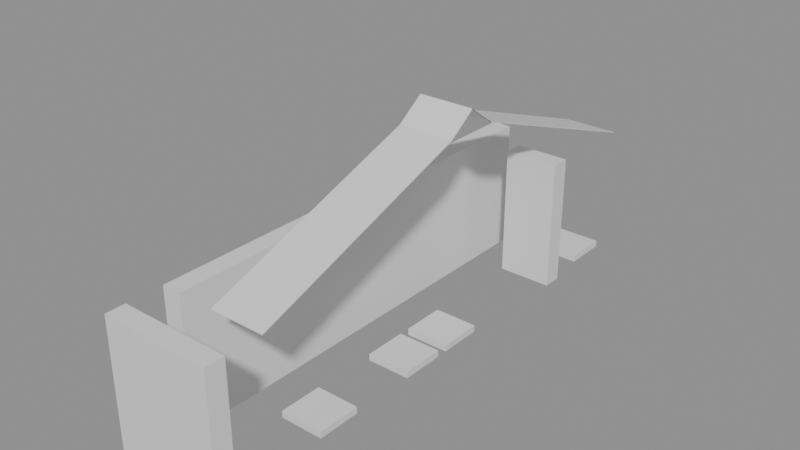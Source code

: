 # Source: building_lego.blend  (saved by Blender 5.0.119; exported with 4.5.12 LTS)
import bpy
from mathutils import Matrix  # noqa: F401  (used for matrix-valued properties, if any)

bpy.ops.wm.read_factory_settings(use_empty=True)
scene = bpy.context.scene
scene.name = 'Scene'

# ---- collections
col_01_paredes_externas = bpy.data.collections.new('01_Paredes_Externas'); scene.collection.children.link(col_01_paredes_externas)
col_04_moveis_decoracoes = bpy.data.collections.new('04_Moveis_Decoracoes'); scene.collection.children.link(col_04_moveis_decoracoes)
col_05_telhado = bpy.data.collections.new('05_Telhado'); scene.collection.children.link(col_05_telhado)

# ---- materials (node trees are filled in below, after node groups)
mat_mat_parede_externa = bpy.data.materials.new('Mat_Parede_Externa')
mat_mat_moveis = bpy.data.materials.new('Mat_Moveis')
mat_mat_telhado = bpy.data.materials.new('Mat_Telhado')

# ---- material node trees
mat_mat_parede_externa.use_nodes = True; mat_mat_parede_externa.node_tree.nodes.clear()
_N = mat_mat_parede_externa.node_tree.nodes; _L = mat_mat_parede_externa.node_tree.links
n0 = _N.new('ShaderNodeBsdfPrincipled'); n0.name = 'BSDF - Pré-fundamentado'; n0.location = (-200, 100)
n1 = _N.new('ShaderNodeOutputMaterial'); n1.name = 'Saída de material'; n1.location = (200, 100)
_L.new(n0.outputs[0], n1.inputs[0])
n1.is_active_output = True
mat_mat_moveis.use_nodes = True; mat_mat_moveis.node_tree.nodes.clear()
_N = mat_mat_moveis.node_tree.nodes; _L = mat_mat_moveis.node_tree.links
n0 = _N.new('ShaderNodeBsdfPrincipled'); n0.name = 'BSDF - Pré-fundamentado'; n0.location = (-200, 100)
n1 = _N.new('ShaderNodeOutputMaterial'); n1.name = 'Saída de material'; n1.location = (200, 100)
_L.new(n0.outputs[0], n1.inputs[0])
n1.is_active_output = True
mat_mat_telhado.use_nodes = True; mat_mat_telhado.node_tree.nodes.clear()
_N = mat_mat_telhado.node_tree.nodes; _L = mat_mat_telhado.node_tree.links
n0 = _N.new('ShaderNodeBsdfPrincipled'); n0.name = 'BSDF - Pré-fundamentado'; n0.location = (-200, 100)
n1 = _N.new('ShaderNodeOutputMaterial'); n1.name = 'Saída de material'; n1.location = (200, 100)
_L.new(n0.outputs[0], n1.inputs[0])
n1.is_active_output = True

# ---- meshes
me_bloco_stone_wall_2182_4950_z0 = bpy.data.meshes.new('Bloco_stone_wall_2182_4950_z0')
me_bloco_stone_wall_2182_4950_z0.from_pydata([(-0.5, -0.175, -1.2), (0.5, -0.175, -1.2), (0.5, 0.175, -1.2), (-0.5, 0.175, -1.2), (-0.5, -0.175, 1.2), (0.5, -0.175, 1.2), (0.5, 0.175, 1.2), (-0.5, 0.175, 1.2)], [], [(0, 1, 2, 3), (4, 7, 6, 5), (0, 4, 5, 1), (2, 6, 7, 3), (0, 3, 7, 4), (1, 5, 6, 2)])
me_bloco_stone_wall_2182_4950_z0.materials.append(mat_mat_parede_externa)
me_bloco_stone_wall_2182_4950_z0.update()
me_bloco_stone_wall_2183_4950_z0 = bpy.data.meshes.new('Bloco_stone_wall_2183_4950_z0')
me_bloco_stone_wall_2183_4950_z0.from_pydata([(-0.5, -0.175, -1.2), (0.5, -0.175, -1.2), (0.5, 0.175, -1.2), (-0.5, 0.175, -1.2), (-0.5, -0.175, 1.2), (0.5, -0.175, 1.2), (0.5, 0.175, 1.2), (-0.5, 0.175, 1.2)], [], [(0, 1, 2, 3), (4, 7, 6, 5), (0, 4, 5, 1), (2, 6, 7, 3), (0, 3, 7, 4), (1, 5, 6, 2)])
me_bloco_stone_wall_2183_4950_z0.materials.append(mat_mat_parede_externa)
me_bloco_stone_wall_2183_4950_z0.update()
me_bloco_stone_wall_2183_4958_z0 = bpy.data.meshes.new('Bloco_stone_wall_2183_4958_z0')
me_bloco_stone_wall_2183_4958_z0.from_pydata([(-0.5, -0.175, -1.2), (0.5, -0.175, -1.2), (0.5, 0.175, -1.2), (-0.5, 0.175, -1.2), (-0.5, -0.175, 1.2), (0.5, -0.175, 1.2), (0.5, 0.175, 1.2), (-0.5, 0.175, 1.2)], [], [(0, 1, 2, 3), (4, 7, 6, 5), (0, 4, 5, 1), (2, 6, 7, 3), (0, 3, 7, 4), (1, 5, 6, 2)])
me_bloco_stone_wall_2183_4958_z0.materials.append(mat_mat_parede_externa)
me_bloco_stone_wall_2183_4958_z0.update()
me_bloco_stone_wall_2182_4951_z0 = bpy.data.meshes.new('Bloco_stone_wall_2182_4951_z0')
me_bloco_stone_wall_2182_4951_z0.from_pydata([(-0.175, -0.5, -1.2), (0.175, -0.5, -1.2), (0.175, 0.5, -1.2), (-0.175, 0.5, -1.2), (-0.175, -0.5, 1.2), (0.175, -0.5, 1.2), (0.175, 0.5, 1.2), (-0.175, 0.5, 1.2)], [], [(0, 1, 2, 3), (4, 7, 6, 5), (0, 4, 5, 1), (2, 6, 7, 3), (0, 3, 7, 4), (1, 5, 6, 2)])
me_bloco_stone_wall_2182_4951_z0.materials.append(mat_mat_parede_externa)
me_bloco_stone_wall_2182_4951_z0.update()
me_bloco_stone_wall_2182_4952_z0 = bpy.data.meshes.new('Bloco_stone_wall_2182_4952_z0')
me_bloco_stone_wall_2182_4952_z0.from_pydata([(-0.175, -0.5, -1.2), (0.175, -0.5, -1.2), (0.175, 0.5, -1.2), (-0.175, 0.5, -1.2), (-0.175, -0.5, 1.2), (0.175, -0.5, 1.2), (0.175, 0.5, 1.2), (-0.175, 0.5, 1.2)], [], [(0, 1, 2, 3), (4, 7, 6, 5), (0, 4, 5, 1), (2, 6, 7, 3), (0, 3, 7, 4), (1, 5, 6, 2)])
me_bloco_stone_wall_2182_4952_z0.materials.append(mat_mat_parede_externa)
me_bloco_stone_wall_2182_4952_z0.update()
me_bloco_stone_wall_2182_4953_z0 = bpy.data.meshes.new('Bloco_stone_wall_2182_4953_z0')
me_bloco_stone_wall_2182_4953_z0.from_pydata([(-0.175, -0.5, -1.2), (0.175, -0.5, -1.2), (0.175, 0.5, -1.2), (-0.175, 0.5, -1.2), (-0.175, -0.5, 1.2), (0.175, -0.5, 1.2), (0.175, 0.5, 1.2), (-0.175, 0.5, 1.2)], [], [(0, 1, 2, 3), (4, 7, 6, 5), (0, 4, 5, 1), (2, 6, 7, 3), (0, 3, 7, 4), (1, 5, 6, 2)])
me_bloco_stone_wall_2182_4953_z0.materials.append(mat_mat_parede_externa)
me_bloco_stone_wall_2182_4953_z0.update()
me_bloco_stone_wall_2182_4954_z0 = bpy.data.meshes.new('Bloco_stone_wall_2182_4954_z0')
me_bloco_stone_wall_2182_4954_z0.from_pydata([(-0.175, -0.5, -1.2), (0.175, -0.5, -1.2), (0.175, 0.5, -1.2), (-0.175, 0.5, -1.2), (-0.175, -0.5, 1.2), (0.175, -0.5, 1.2), (0.175, 0.5, 1.2), (-0.175, 0.5, 1.2)], [], [(0, 1, 2, 3), (4, 7, 6, 5), (0, 4, 5, 1), (2, 6, 7, 3), (0, 3, 7, 4), (1, 5, 6, 2)])
me_bloco_stone_wall_2182_4954_z0.materials.append(mat_mat_parede_externa)
me_bloco_stone_wall_2182_4954_z0.update()
me_bloco_stone_wall_2182_4955_z0 = bpy.data.meshes.new('Bloco_stone_wall_2182_4955_z0')
me_bloco_stone_wall_2182_4955_z0.from_pydata([(-0.175, -0.5, -1.2), (0.175, -0.5, -1.2), (0.175, 0.5, -1.2), (-0.175, 0.5, -1.2), (-0.175, -0.5, 1.2), (0.175, -0.5, 1.2), (0.175, 0.5, 1.2), (-0.175, 0.5, 1.2)], [], [(0, 1, 2, 3), (4, 7, 6, 5), (0, 4, 5, 1), (2, 6, 7, 3), (0, 3, 7, 4), (1, 5, 6, 2)])
me_bloco_stone_wall_2182_4955_z0.materials.append(mat_mat_parede_externa)
me_bloco_stone_wall_2182_4955_z0.update()
me_bloco_stone_wall_2182_4956_z0 = bpy.data.meshes.new('Bloco_stone_wall_2182_4956_z0')
me_bloco_stone_wall_2182_4956_z0.from_pydata([(-0.175, -0.5, -1.2), (0.175, -0.5, -1.2), (0.175, 0.5, -1.2), (-0.175, 0.5, -1.2), (-0.175, -0.5, 1.2), (0.175, -0.5, 1.2), (0.175, 0.5, 1.2), (-0.175, 0.5, 1.2)], [], [(0, 1, 2, 3), (4, 7, 6, 5), (0, 4, 5, 1), (2, 6, 7, 3), (0, 3, 7, 4), (1, 5, 6, 2)])
me_bloco_stone_wall_2182_4956_z0.materials.append(mat_mat_parede_externa)
me_bloco_stone_wall_2182_4956_z0.update()
me_bloco_stone_wall_2182_4957_z0 = bpy.data.meshes.new('Bloco_stone_wall_2182_4957_z0')
me_bloco_stone_wall_2182_4957_z0.from_pydata([(-0.175, -0.5, -1.2), (0.175, -0.5, -1.2), (0.175, 0.5, -1.2), (-0.175, 0.5, -1.2), (-0.175, -0.5, 1.2), (0.175, -0.5, 1.2), (0.175, 0.5, 1.2), (-0.175, 0.5, 1.2)], [], [(0, 1, 2, 3), (4, 7, 6, 5), (0, 4, 5, 1), (2, 6, 7, 3), (0, 3, 7, 4), (1, 5, 6, 2)])
me_bloco_stone_wall_2182_4957_z0.materials.append(mat_mat_parede_externa)
me_bloco_stone_wall_2182_4957_z0.update()
me_bloco_stone_wall_2182_4958_z0 = bpy.data.meshes.new('Bloco_stone_wall_2182_4958_z0')
me_bloco_stone_wall_2182_4958_z0.from_pydata([(-0.175, -0.5, -1.2), (0.175, -0.5, -1.2), (0.175, 0.5, -1.2), (-0.175, 0.5, -1.2), (-0.175, -0.5, 1.2), (0.175, -0.5, 1.2), (0.175, 0.5, 1.2), (-0.175, 0.5, 1.2)], [], [(0, 1, 2, 3), (4, 7, 6, 5), (0, 4, 5, 1), (2, 6, 7, 3), (0, 3, 7, 4), (1, 5, 6, 2)])
me_bloco_stone_wall_2182_4958_z0.materials.append(mat_mat_parede_externa)
me_bloco_stone_wall_2182_4958_z0.update()
me_movel_blood_2183_4952_z0 = bpy.data.meshes.new('Movel_blood_2183_4952_z0')
me_movel_blood_2183_4952_z0.from_pydata([(-0.4, -0.4, -0.06), (0.4, -0.4, -0.06), (0.4, 0.4, -0.06), (-0.4, 0.4, -0.06), (-0.4, -0.4, 0.06), (0.4, -0.4, 0.06), (0.4, 0.4, 0.06), (-0.4, 0.4, 0.06)], [], [(0, 1, 2, 3), (4, 7, 6, 5), (0, 4, 5, 1), (2, 6, 7, 3), (0, 3, 7, 4), (1, 5, 6, 2)])
me_movel_blood_2183_4952_z0.materials.append(mat_mat_moveis)
me_movel_blood_2183_4952_z0.update()
me_movel_debris_2183_4954_z0 = bpy.data.meshes.new('Movel_debris_2183_4954_z0')
me_movel_debris_2183_4954_z0.from_pydata([(-0.4, -0.4, -0.06), (0.4, -0.4, -0.06), (0.4, 0.4, -0.06), (-0.4, 0.4, -0.06), (-0.4, -0.4, 0.06), (0.4, -0.4, 0.06), (0.4, 0.4, 0.06), (-0.4, 0.4, 0.06)], [], [(0, 1, 2, 3), (4, 7, 6, 5), (0, 4, 5, 1), (2, 6, 7, 3), (0, 3, 7, 4), (1, 5, 6, 2)])
me_movel_debris_2183_4954_z0.materials.append(mat_mat_moveis)
me_movel_debris_2183_4954_z0.update()
me_movel_debris_2183_4955_z0 = bpy.data.meshes.new('Movel_debris_2183_4955_z0')
me_movel_debris_2183_4955_z0.from_pydata([(-0.4, -0.4, -0.06), (0.4, -0.4, -0.06), (0.4, 0.4, -0.06), (-0.4, 0.4, -0.06), (-0.4, -0.4, 0.06), (0.4, -0.4, 0.06), (0.4, 0.4, 0.06), (-0.4, 0.4, 0.06)], [], [(0, 1, 2, 3), (4, 7, 6, 5), (0, 4, 5, 1), (2, 6, 7, 3), (0, 3, 7, 4), (1, 5, 6, 2)])
me_movel_debris_2183_4955_z0.materials.append(mat_mat_moveis)
me_movel_debris_2183_4955_z0.update()
me_movel_vines_2183_4959_z0 = bpy.data.meshes.new('Movel_vines_2183_4959_z0')
me_movel_vines_2183_4959_z0.from_pydata([(-0.4, -0.4, -0.06), (0.4, -0.4, -0.06), (0.4, 0.4, -0.06), (-0.4, 0.4, -0.06), (-0.4, -0.4, 0.06), (0.4, -0.4, 0.06), (0.4, 0.4, 0.06), (-0.4, 0.4, 0.06)], [], [(0, 1, 2, 3), (4, 7, 6, 5), (0, 4, 5, 1), (2, 6, 7, 3), (0, 3, 7, 4), (1, 5, 6, 2)])
me_movel_vines_2183_4959_z0.materials.append(mat_mat_moveis)
me_movel_vines_2183_4959_z0.update()
me_telha_2183_4956_z29 = bpy.data.meshes.new('Telha_2183_4956_z29')
me_telha_2183_4956_z29.from_pydata([(-0.5, 0.5, -0.1728), (0.5, 0.5, -0.1728), (0.5, -0.5, 0.1872), (-0.5, -0.5, 0.1872), (-0.5, 0.5, -0.1872), (0.5, 0.5, -0.1872), (0.5, -0.5, 0.1728), (-0.5, -0.5, 0.1728)], [], [(0, 1, 2, 3), (7, 6, 5, 4), (0, 4, 5, 1), (3, 2, 6, 7), (0, 3, 7, 4), (1, 5, 6, 2)])
me_telha_2183_4956_z29.materials.append(mat_mat_telhado)
me_telha_2183_4956_z29.update()
me_telha_2183_4957_z26 = bpy.data.meshes.new('Telha_2183_4957_z26')
me_telha_2183_4957_z26.from_pydata([(-0.5, 0.5, -0.1728), (0.5, 0.5, -0.1728), (0.5, -0.5, 0.1872), (-0.5, -0.5, 0.1872), (-0.5, 0.5, -0.1872), (0.5, 0.5, -0.1872), (0.5, -0.5, 0.1728), (-0.5, -0.5, 0.1728)], [], [(0, 1, 2, 3), (7, 6, 5, 4), (0, 4, 5, 1), (3, 2, 6, 7), (0, 3, 7, 4), (1, 5, 6, 2)])
me_telha_2183_4957_z26.materials.append(mat_mat_telhado)
me_telha_2183_4957_z26.update()
me_telha_2183_4958_z23 = bpy.data.meshes.new('Telha_2183_4958_z23')
me_telha_2183_4958_z23.from_pydata([(-0.5, 0.5, -0.1728), (0.5, 0.5, -0.1728), (0.5, -0.5, 0.1872), (-0.5, -0.5, 0.1872), (-0.5, 0.5, -0.1872), (0.5, 0.5, -0.1872), (0.5, -0.5, 0.1728), (-0.5, -0.5, 0.1728)], [], [(0, 1, 2, 3), (7, 6, 5, 4), (0, 4, 5, 1), (3, 2, 6, 7), (0, 3, 7, 4), (1, 5, 6, 2)])
me_telha_2183_4958_z23.materials.append(mat_mat_telhado)
me_telha_2183_4958_z23.update()
me_telha_2183_4959_z20 = bpy.data.meshes.new('Telha_2183_4959_z20')
me_telha_2183_4959_z20.from_pydata([(-0.5, 0.5, -0.1728), (0.5, 0.5, -0.1728), (0.5, -0.5, 0.1872), (-0.5, -0.5, 0.1872), (-0.5, 0.5, -0.1872), (0.5, 0.5, -0.1872), (0.5, -0.5, 0.1728), (-0.5, -0.5, 0.1728)], [], [(0, 1, 2, 3), (7, 6, 5, 4), (0, 4, 5, 1), (3, 2, 6, 7), (0, 3, 7, 4), (1, 5, 6, 2)])
me_telha_2183_4959_z20.materials.append(mat_mat_telhado)
me_telha_2183_4959_z20.update()
me_telha_2183_4951_z20 = bpy.data.meshes.new('Telha_2183_4951_z20')
me_telha_2183_4951_z20.from_pydata([(-0.5, -0.5, -0.1728), (0.5, -0.5, -0.1728), (0.5, 0.5, 0.1872), (-0.5, 0.5, 0.1872), (-0.5, -0.5, -0.1872), (0.5, -0.5, -0.1872), (0.5, 0.5, 0.1728), (-0.5, 0.5, 0.1728)], [], [(0, 1, 2, 3), (7, 6, 5, 4), (0, 4, 5, 1), (3, 2, 6, 7), (0, 3, 7, 4), (1, 5, 6, 2)])
me_telha_2183_4951_z20.materials.append(mat_mat_telhado)
me_telha_2183_4951_z20.update()
me_telha_2183_4952_z23 = bpy.data.meshes.new('Telha_2183_4952_z23')
me_telha_2183_4952_z23.from_pydata([(-0.5, -0.5, -0.1728), (0.5, -0.5, -0.1728), (0.5, 0.5, 0.1872), (-0.5, 0.5, 0.1872), (-0.5, -0.5, -0.1872), (0.5, -0.5, -0.1872), (0.5, 0.5, 0.1728), (-0.5, 0.5, 0.1728)], [], [(0, 1, 2, 3), (7, 6, 5, 4), (0, 4, 5, 1), (3, 2, 6, 7), (0, 3, 7, 4), (1, 5, 6, 2)])
me_telha_2183_4952_z23.materials.append(mat_mat_telhado)
me_telha_2183_4952_z23.update()
me_telha_2183_4953_z26 = bpy.data.meshes.new('Telha_2183_4953_z26')
me_telha_2183_4953_z26.from_pydata([(-0.5, -0.5, -0.1728), (0.5, -0.5, -0.1728), (0.5, 0.5, 0.1872), (-0.5, 0.5, 0.1872), (-0.5, -0.5, -0.1872), (0.5, -0.5, -0.1872), (0.5, 0.5, 0.1728), (-0.5, 0.5, 0.1728)], [], [(0, 1, 2, 3), (7, 6, 5, 4), (0, 4, 5, 1), (3, 2, 6, 7), (0, 3, 7, 4), (1, 5, 6, 2)])
me_telha_2183_4953_z26.materials.append(mat_mat_telhado)
me_telha_2183_4953_z26.update()
me_telha_2183_4954_z29 = bpy.data.meshes.new('Telha_2183_4954_z29')
me_telha_2183_4954_z29.from_pydata([(-0.5, -0.5, -0.1728), (0.5, -0.5, -0.1728), (0.5, 0.5, 0.1872), (-0.5, 0.5, 0.1872), (-0.5, -0.5, -0.1872), (0.5, -0.5, -0.1872), (0.5, 0.5, 0.1728), (-0.5, 0.5, 0.1728)], [], [(0, 1, 2, 3), (7, 6, 5, 4), (0, 4, 5, 1), (3, 2, 6, 7), (0, 3, 7, 4), (1, 5, 6, 2)])
me_telha_2183_4954_z29.materials.append(mat_mat_telhado)
me_telha_2183_4954_z29.update()
me_telha_2183_4955_z32 = bpy.data.meshes.new('Telha_2183_4955_z32')
me_telha_2183_4955_z32.from_pydata([(-0.5, -0.5, -0.1128), (0.5, -0.5, -0.1128), (0.5, 0.0, 0.2472), (-0.5, 0.0, 0.2472), (0.5, 0.5, -0.1128), (-0.5, 0.5, -0.1128), (-0.5, -0.5, -0.1272), (0.5, -0.5, -0.1272), (0.5, 0.0, 0.2328), (-0.5, 0.0, 0.2328), (0.5, 0.5, -0.1272), (-0.5, 0.5, -0.1272)], [], [(0, 1, 2, 3), (3, 2, 4, 5), (9, 8, 7, 6), (11, 10, 8, 9), (0, 6, 7, 1), (4, 10, 11, 5)])
me_telha_2183_4955_z32.materials.append(mat_mat_telhado)
me_telha_2183_4955_z32.update()

# ---- objects
ob_parede_externa_norte_y4950_x2182_2183 = bpy.data.objects.new('Parede_Externa_Norte_Y4950_X2182_2183', None)
ob_bloco_stone_wall_2182_4950_z0 = bpy.data.objects.new('Bloco_stone_wall_2182_4950_z0', me_bloco_stone_wall_2182_4950_z0)
ob_bloco_stone_wall_2183_4950_z0 = bpy.data.objects.new('Bloco_stone_wall_2183_4950_z0', me_bloco_stone_wall_2183_4950_z0)
ob_parede_externa_sul_y4958_x2183_2183 = bpy.data.objects.new('Parede_Externa_Sul_Y4958_X2183_2183', None)
ob_bloco_stone_wall_2183_4958_z0 = bpy.data.objects.new('Bloco_stone_wall_2183_4958_z0', me_bloco_stone_wall_2183_4958_z0)
ob_parede_externa_oeste_x2182_y4951_4958 = bpy.data.objects.new('Parede_Externa_Oeste_X2182_Y4951_4958', None)
ob_bloco_stone_wall_2182_4951_z0 = bpy.data.objects.new('Bloco_stone_wall_2182_4951_z0', me_bloco_stone_wall_2182_4951_z0)
ob_bloco_stone_wall_2182_4952_z0 = bpy.data.objects.new('Bloco_stone_wall_2182_4952_z0', me_bloco_stone_wall_2182_4952_z0)
ob_bloco_stone_wall_2182_4953_z0 = bpy.data.objects.new('Bloco_stone_wall_2182_4953_z0', me_bloco_stone_wall_2182_4953_z0)
ob_bloco_stone_wall_2182_4954_z0 = bpy.data.objects.new('Bloco_stone_wall_2182_4954_z0', me_bloco_stone_wall_2182_4954_z0)
ob_bloco_stone_wall_2182_4955_z0 = bpy.data.objects.new('Bloco_stone_wall_2182_4955_z0', me_bloco_stone_wall_2182_4955_z0)
ob_bloco_stone_wall_2182_4956_z0 = bpy.data.objects.new('Bloco_stone_wall_2182_4956_z0', me_bloco_stone_wall_2182_4956_z0)
ob_bloco_stone_wall_2182_4957_z0 = bpy.data.objects.new('Bloco_stone_wall_2182_4957_z0', me_bloco_stone_wall_2182_4957_z0)
ob_bloco_stone_wall_2182_4958_z0 = bpy.data.objects.new('Bloco_stone_wall_2182_4958_z0', me_bloco_stone_wall_2182_4958_z0)
ob_moveis_decoracoes = bpy.data.objects.new('Moveis_Decoracoes', None)
ob_movel_blood_2183_4952_z0 = bpy.data.objects.new('Movel_blood_2183_4952_z0', me_movel_blood_2183_4952_z0)
ob_movel_debris_2183_4954_z0 = bpy.data.objects.new('Movel_debris_2183_4954_z0', me_movel_debris_2183_4954_z0)
ob_movel_debris_2183_4955_z0 = bpy.data.objects.new('Movel_debris_2183_4955_z0', me_movel_debris_2183_4955_z0)
ob_movel_vines_2183_4959_z0 = bpy.data.objects.new('Movel_vines_2183_4959_z0', me_movel_vines_2183_4959_z0)
ob_telhado_vertente_norte = bpy.data.objects.new('Telhado_Vertente_Norte', None)
ob_telha_2183_4956_z29 = bpy.data.objects.new('Telha_2183_4956_z29', me_telha_2183_4956_z29)
ob_telha_2183_4957_z26 = bpy.data.objects.new('Telha_2183_4957_z26', me_telha_2183_4957_z26)
ob_telha_2183_4958_z23 = bpy.data.objects.new('Telha_2183_4958_z23', me_telha_2183_4958_z23)
ob_telha_2183_4959_z20 = bpy.data.objects.new('Telha_2183_4959_z20', me_telha_2183_4959_z20)
ob_telhado_vertente_sul = bpy.data.objects.new('Telhado_Vertente_Sul', None)
ob_telha_2183_4951_z20 = bpy.data.objects.new('Telha_2183_4951_z20', me_telha_2183_4951_z20)
ob_telha_2183_4952_z23 = bpy.data.objects.new('Telha_2183_4952_z23', me_telha_2183_4952_z23)
ob_telha_2183_4953_z26 = bpy.data.objects.new('Telha_2183_4953_z26', me_telha_2183_4953_z26)
ob_telha_2183_4954_z29 = bpy.data.objects.new('Telha_2183_4954_z29', me_telha_2183_4954_z29)
ob_telhado_cumeeira = bpy.data.objects.new('Telhado_Cumeeira', None)
ob_telha_2183_4955_z32 = bpy.data.objects.new('Telha_2183_4955_z32', me_telha_2183_4955_z32)

# ---- transforms, parenting, visibility, modifiers, constraints
ob_parede_externa_norte_y4950_x2182_2183.location = (0.0, -4.5, 0.0)
ob_parede_externa_norte_y4950_x2182_2183.empty_display_type = 'CUBE'
ob_bloco_stone_wall_2182_4950_z0.parent = ob_parede_externa_norte_y4950_x2182_2183
ob_bloco_stone_wall_2182_4950_z0.matrix_parent_inverse = Matrix(((1.0, -0.0, 0.0, -0.0), (-0.0, 1.0, -0.0, 4.5), (0.0, -0.0, 1.0, -0.0), (-0.0, 0.0, -0.0, 1.0)))
ob_bloco_stone_wall_2182_4950_z0.location = (-0.5, -4.825, 1.2)
ob_bloco_stone_wall_2183_4950_z0.parent = ob_parede_externa_norte_y4950_x2182_2183
ob_bloco_stone_wall_2183_4950_z0.matrix_parent_inverse = Matrix(((1.0, -0.0, 0.0, -0.0), (-0.0, 1.0, -0.0, 4.5), (0.0, -0.0, 1.0, -0.0), (-0.0, 0.0, -0.0, 1.0)))
ob_bloco_stone_wall_2183_4950_z0.location = (0.5, -4.825, 1.2)
ob_parede_externa_sul_y4958_x2183_2183.location = (0.5, 3.5, 0.0)
ob_parede_externa_sul_y4958_x2183_2183.empty_display_type = 'CUBE'
ob_bloco_stone_wall_2183_4958_z0.parent = ob_parede_externa_sul_y4958_x2183_2183
ob_bloco_stone_wall_2183_4958_z0.matrix_parent_inverse = Matrix(((1.0, -0.0, 0.0, -0.5), (-0.0, 1.0, -0.0, -3.5), (0.0, -0.0, 1.0, -0.0), (-0.0, 0.0, -0.0, 1.0)))
ob_bloco_stone_wall_2183_4958_z0.location = (0.5, 3.175, 1.2)
ob_parede_externa_oeste_x2182_y4951_4958.location = (-0.5, 0.0, 0.0)
ob_parede_externa_oeste_x2182_y4951_4958.empty_display_type = 'CUBE'
ob_bloco_stone_wall_2182_4951_z0.parent = ob_parede_externa_oeste_x2182_y4951_4958
ob_bloco_stone_wall_2182_4951_z0.matrix_parent_inverse = Matrix(((1.0, -0.0, 0.0, 0.5), (-0.0, 1.0, -0.0, 0.0), (0.0, -0.0, 1.0, -0.0), (-0.0, 0.0, -0.0, 1.0)))
ob_bloco_stone_wall_2182_4951_z0.location = (-0.825, -3.5, 1.2)
ob_bloco_stone_wall_2182_4952_z0.parent = ob_parede_externa_oeste_x2182_y4951_4958
ob_bloco_stone_wall_2182_4952_z0.matrix_parent_inverse = Matrix(((1.0, -0.0, 0.0, 0.5), (-0.0, 1.0, -0.0, 0.0), (0.0, -0.0, 1.0, -0.0), (-0.0, 0.0, -0.0, 1.0)))
ob_bloco_stone_wall_2182_4952_z0.location = (-0.825, -2.5, 1.2)
ob_bloco_stone_wall_2182_4953_z0.parent = ob_parede_externa_oeste_x2182_y4951_4958
ob_bloco_stone_wall_2182_4953_z0.matrix_parent_inverse = Matrix(((1.0, -0.0, 0.0, 0.5), (-0.0, 1.0, -0.0, 0.0), (0.0, -0.0, 1.0, -0.0), (-0.0, 0.0, -0.0, 1.0)))
ob_bloco_stone_wall_2182_4953_z0.location = (-0.825, -1.5, 1.2)
ob_bloco_stone_wall_2182_4954_z0.parent = ob_parede_externa_oeste_x2182_y4951_4958
ob_bloco_stone_wall_2182_4954_z0.matrix_parent_inverse = Matrix(((1.0, -0.0, 0.0, 0.5), (-0.0, 1.0, -0.0, 0.0), (0.0, -0.0, 1.0, -0.0), (-0.0, 0.0, -0.0, 1.0)))
ob_bloco_stone_wall_2182_4954_z0.location = (-0.825, -0.5, 1.2)
ob_bloco_stone_wall_2182_4955_z0.parent = ob_parede_externa_oeste_x2182_y4951_4958
ob_bloco_stone_wall_2182_4955_z0.matrix_parent_inverse = Matrix(((1.0, -0.0, 0.0, 0.5), (-0.0, 1.0, -0.0, 0.0), (0.0, -0.0, 1.0, -0.0), (-0.0, 0.0, -0.0, 1.0)))
ob_bloco_stone_wall_2182_4955_z0.location = (-0.825, 0.5, 1.2)
ob_bloco_stone_wall_2182_4956_z0.parent = ob_parede_externa_oeste_x2182_y4951_4958
ob_bloco_stone_wall_2182_4956_z0.matrix_parent_inverse = Matrix(((1.0, -0.0, 0.0, 0.5), (-0.0, 1.0, -0.0, 0.0), (0.0, -0.0, 1.0, -0.0), (-0.0, 0.0, -0.0, 1.0)))
ob_bloco_stone_wall_2182_4956_z0.location = (-0.825, 1.5, 1.2)
ob_bloco_stone_wall_2182_4957_z0.parent = ob_parede_externa_oeste_x2182_y4951_4958
ob_bloco_stone_wall_2182_4957_z0.matrix_parent_inverse = Matrix(((1.0, -0.0, 0.0, 0.5), (-0.0, 1.0, -0.0, 0.0), (0.0, -0.0, 1.0, -0.0), (-0.0, 0.0, -0.0, 1.0)))
ob_bloco_stone_wall_2182_4957_z0.location = (-0.825, 2.5, 1.2)
ob_bloco_stone_wall_2182_4958_z0.parent = ob_parede_externa_oeste_x2182_y4951_4958
ob_bloco_stone_wall_2182_4958_z0.matrix_parent_inverse = Matrix(((1.0, -0.0, 0.0, 0.5), (-0.0, 1.0, -0.0, 0.0), (0.0, -0.0, 1.0, -0.0), (-0.0, 0.0, -0.0, 1.0)))
ob_bloco_stone_wall_2182_4958_z0.location = (-0.825, 3.5, 1.2)
ob_moveis_decoracoes.location = (0.0, 0.0, 0.0)
ob_moveis_decoracoes.empty_display_type = 'CUBE'
ob_movel_blood_2183_4952_z0.parent = ob_moveis_decoracoes
ob_movel_blood_2183_4952_z0.location = (0.5, -2.5, 0.06)
ob_movel_debris_2183_4954_z0.parent = ob_moveis_decoracoes
ob_movel_debris_2183_4954_z0.location = (0.5, -0.5, 0.06)
ob_movel_debris_2183_4955_z0.parent = ob_moveis_decoracoes
ob_movel_debris_2183_4955_z0.location = (0.5, 0.5, 0.06)
ob_movel_vines_2183_4959_z0.parent = ob_moveis_decoracoes
ob_movel_vines_2183_4959_z0.location = (0.5, 4.5, 0.06)
ob_telhado_vertente_norte.location = (0.5, 3.0, 2.4)
ob_telhado_vertente_norte.empty_display_type = 'CUBE'
ob_telhado_vertente_norte.empty_display_size = 2.0
ob_telha_2183_4956_z29.parent = ob_telhado_vertente_norte
ob_telha_2183_4956_z29.matrix_parent_inverse = Matrix(((1.0, -0.0, 0.0, -0.5), (-0.0, 1.0, -0.0, -3.0), (0.0, -0.0, 1.0, -2.4), (-0.0, 0.0, -0.0, 1.0)))
ob_telha_2183_4956_z29.location = (0.5, 1.5, 3.653)
ob_telha_2183_4957_z26.parent = ob_telhado_vertente_norte
ob_telha_2183_4957_z26.matrix_parent_inverse = Matrix(((1.0, -0.0, 0.0, -0.5), (-0.0, 1.0, -0.0, -3.0), (0.0, -0.0, 1.0, -2.4), (-0.0, 0.0, -0.0, 1.0)))
ob_telha_2183_4957_z26.location = (0.5, 2.5, 3.293)
ob_telha_2183_4958_z23.parent = ob_telhado_vertente_norte
ob_telha_2183_4958_z23.matrix_parent_inverse = Matrix(((1.0, -0.0, 0.0, -0.5), (-0.0, 1.0, -0.0, -3.0), (0.0, -0.0, 1.0, -2.4), (-0.0, 0.0, -0.0, 1.0)))
ob_telha_2183_4958_z23.location = (0.5, 3.5, 2.933)
ob_telha_2183_4959_z20.parent = ob_telhado_vertente_norte
ob_telha_2183_4959_z20.matrix_parent_inverse = Matrix(((1.0, -0.0, 0.0, -0.5), (-0.0, 1.0, -0.0, -3.0), (0.0, -0.0, 1.0, -2.4), (-0.0, 0.0, -0.0, 1.0)))
ob_telha_2183_4959_z20.location = (0.5, 4.5, 2.573)
ob_telhado_vertente_sul.location = (0.5, -2.0, 2.4)
ob_telhado_vertente_sul.empty_display_type = 'CUBE'
ob_telhado_vertente_sul.empty_display_size = 2.0
ob_telha_2183_4951_z20.parent = ob_telhado_vertente_sul
ob_telha_2183_4951_z20.matrix_parent_inverse = Matrix(((1.0, -0.0, 0.0, -0.5), (-0.0, 1.0, -0.0, 2.0), (0.0, -0.0, 1.0, -2.4), (-0.0, 0.0, -0.0, 1.0)))
ob_telha_2183_4951_z20.location = (0.5, -3.5, 2.573)
ob_telha_2183_4952_z23.parent = ob_telhado_vertente_sul
ob_telha_2183_4952_z23.matrix_parent_inverse = Matrix(((1.0, -0.0, 0.0, -0.5), (-0.0, 1.0, -0.0, 2.0), (0.0, -0.0, 1.0, -2.4), (-0.0, 0.0, -0.0, 1.0)))
ob_telha_2183_4952_z23.location = (0.5, -2.5, 2.933)
ob_telha_2183_4953_z26.parent = ob_telhado_vertente_sul
ob_telha_2183_4953_z26.matrix_parent_inverse = Matrix(((1.0, -0.0, 0.0, -0.5), (-0.0, 1.0, -0.0, 2.0), (0.0, -0.0, 1.0, -2.4), (-0.0, 0.0, -0.0, 1.0)))
ob_telha_2183_4953_z26.location = (0.5, -1.5, 3.293)
ob_telha_2183_4954_z29.parent = ob_telhado_vertente_sul
ob_telha_2183_4954_z29.matrix_parent_inverse = Matrix(((1.0, -0.0, 0.0, -0.5), (-0.0, 1.0, -0.0, 2.0), (0.0, -0.0, 1.0, -2.4), (-0.0, 0.0, -0.0, 1.0)))
ob_telha_2183_4954_z29.location = (0.5, -0.5, 3.653)
ob_telhado_cumeeira.location = (0.5, 0.5, 3.84)
ob_telhado_cumeeira.empty_display_type = 'CUBE'
ob_telhado_cumeeira.empty_display_size = 2.0
ob_telha_2183_4955_z32.parent = ob_telhado_cumeeira
ob_telha_2183_4955_z32.matrix_parent_inverse = Matrix(((1.0, -0.0, 0.0, -0.5), (-0.0, 1.0, -0.0, -0.5), (0.0, -0.0, 1.0, -3.84), (-0.0, 0.0, -0.0, 1.0)))
ob_telha_2183_4955_z32.location = (0.5, 0.5, 3.953)

# ---- collection membership
col_01_paredes_externas.objects.link(ob_parede_externa_norte_y4950_x2182_2183)
col_01_paredes_externas.objects.link(ob_bloco_stone_wall_2182_4950_z0)
col_01_paredes_externas.objects.link(ob_bloco_stone_wall_2183_4950_z0)
col_01_paredes_externas.objects.link(ob_parede_externa_sul_y4958_x2183_2183)
col_01_paredes_externas.objects.link(ob_bloco_stone_wall_2183_4958_z0)
col_01_paredes_externas.objects.link(ob_parede_externa_oeste_x2182_y4951_4958)
col_01_paredes_externas.objects.link(ob_bloco_stone_wall_2182_4951_z0)
col_01_paredes_externas.objects.link(ob_bloco_stone_wall_2182_4952_z0)
col_01_paredes_externas.objects.link(ob_bloco_stone_wall_2182_4953_z0)
col_01_paredes_externas.objects.link(ob_bloco_stone_wall_2182_4954_z0)
col_01_paredes_externas.objects.link(ob_bloco_stone_wall_2182_4955_z0)
col_01_paredes_externas.objects.link(ob_bloco_stone_wall_2182_4956_z0)
col_01_paredes_externas.objects.link(ob_bloco_stone_wall_2182_4957_z0)
col_01_paredes_externas.objects.link(ob_bloco_stone_wall_2182_4958_z0)
col_04_moveis_decoracoes.objects.link(ob_moveis_decoracoes)
col_04_moveis_decoracoes.objects.link(ob_movel_blood_2183_4952_z0)
col_04_moveis_decoracoes.objects.link(ob_movel_debris_2183_4954_z0)
col_04_moveis_decoracoes.objects.link(ob_movel_debris_2183_4955_z0)
col_04_moveis_decoracoes.objects.link(ob_movel_vines_2183_4959_z0)
col_05_telhado.objects.link(ob_telhado_vertente_norte)
col_05_telhado.objects.link(ob_telha_2183_4956_z29)
col_05_telhado.objects.link(ob_telha_2183_4957_z26)
col_05_telhado.objects.link(ob_telha_2183_4958_z23)
col_05_telhado.objects.link(ob_telha_2183_4959_z20)
col_05_telhado.objects.link(ob_telhado_vertente_sul)
col_05_telhado.objects.link(ob_telha_2183_4951_z20)
col_05_telhado.objects.link(ob_telha_2183_4952_z23)
col_05_telhado.objects.link(ob_telha_2183_4953_z26)
col_05_telhado.objects.link(ob_telha_2183_4954_z29)
col_05_telhado.objects.link(ob_telhado_cumeeira)
col_05_telhado.objects.link(ob_telha_2183_4955_z32)

# ---- scene / render settings (as saved in the file)
scene.frame_start = 1; scene.frame_end = 250; scene.frame_set(1)
scene.render.engine = 'BLENDER_EEVEE_NEXT'
scene.render.bake_bias = 0.0
scene.render.bake_samples = 0
scene.cycles.sampling_pattern = 'TABULATED_SOBOL'
scene.eevee.use_volume_custom_range = False
bpy.context.view_layer.update()

# ---- added for rendering (the .blend has no active camera and no usable light): camera, sun + grey world if the file has none
cam_auto = bpy.data.cameras.new('AutoCamera')
cam_auto.lens = 50.0
cam_auto.sensor_width = 36.0
cam_auto.clip_end = 1000.0
ob_auto_camera = bpy.data.objects.new('AutoCamera', cam_auto)
scene.collection.objects.link(ob_auto_camera)
ob_auto_camera.location = (10.2044, -12.2452, 10.2635)
ob_auto_camera.rotation_euler = (1.09748, -7.21219e-08, 0.694738)
scene.camera = ob_auto_camera
light_auto_sun = bpy.data.lights.new('AutoSun', 'SUN')
light_auto_sun.energy = 3.0
light_auto_sun.angle = 0.0523599
ob_auto_sun = bpy.data.objects.new('AutoSun', light_auto_sun)
scene.collection.objects.link(ob_auto_sun)
ob_auto_sun.rotation_euler = (0.872665, 0.174533, 0.523599)
if scene.world is None:
    world_auto = bpy.data.worlds.new('AutoWorld')
    world_auto.color = (0.3, 0.3, 0.3)
    scene.world = world_auto
bpy.context.view_layer.update()

